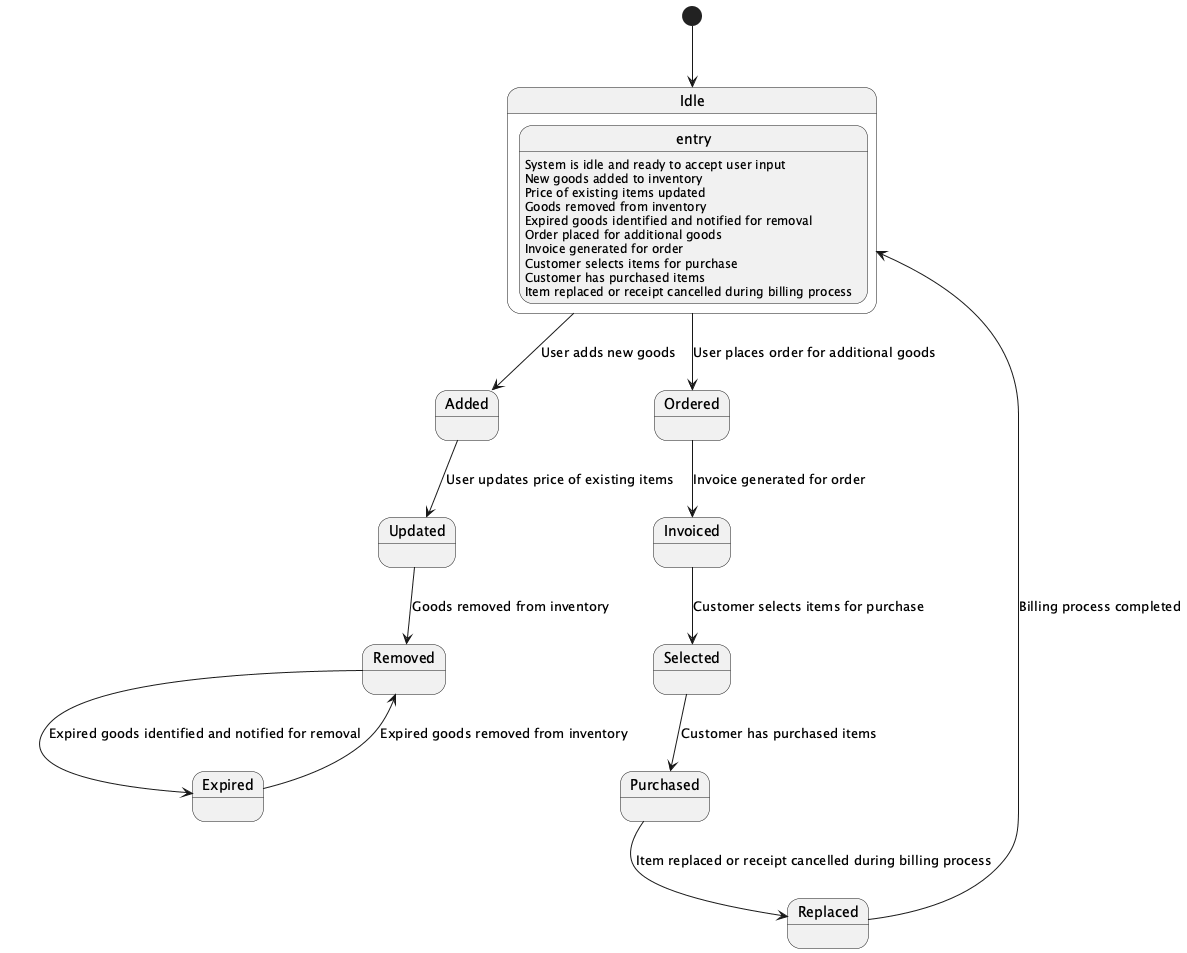

The diagram above was rendered by PlantUML. Its source (embedded in the PNG):
@startuml
[*] --> Idle
Idle --> Added : User adds new goods
Added --> Updated : User updates price of existing items
Updated --> Removed : Goods removed from inventory
Removed --> Expired : Expired goods identified and notified for removal
Expired --> Removed : Expired goods removed from inventory
Idle --> Ordered : User places order for additional goods
Ordered --> Invoiced : Invoice generated for order
Invoiced --> Selected : Customer selects items for purchase
Selected --> Purchased : Customer has purchased items
Purchased --> Replaced : Item replaced or receipt cancelled during billing process
Replaced --> Idle : Billing process completed

state Idle {
  entry: System is idle and ready to accept user input
}

state Added {
  entry: New goods added to inventory
}

state Updated {
  entry: Price of existing items updated
}

state Removed {
  entry: Goods removed from inventory
}

state Expired {
  entry: Expired goods identified and notified for removal
}

state Ordered {
  entry: Order placed for additional goods
}

state Invoiced {
  entry: Invoice generated for order
}

state Selected {
  entry: Customer selects items for purchase
}

state Purchased {
  entry: Customer has purchased items
}

state Replaced {
  entry: Item replaced or receipt cancelled during billing process
}
@enduml